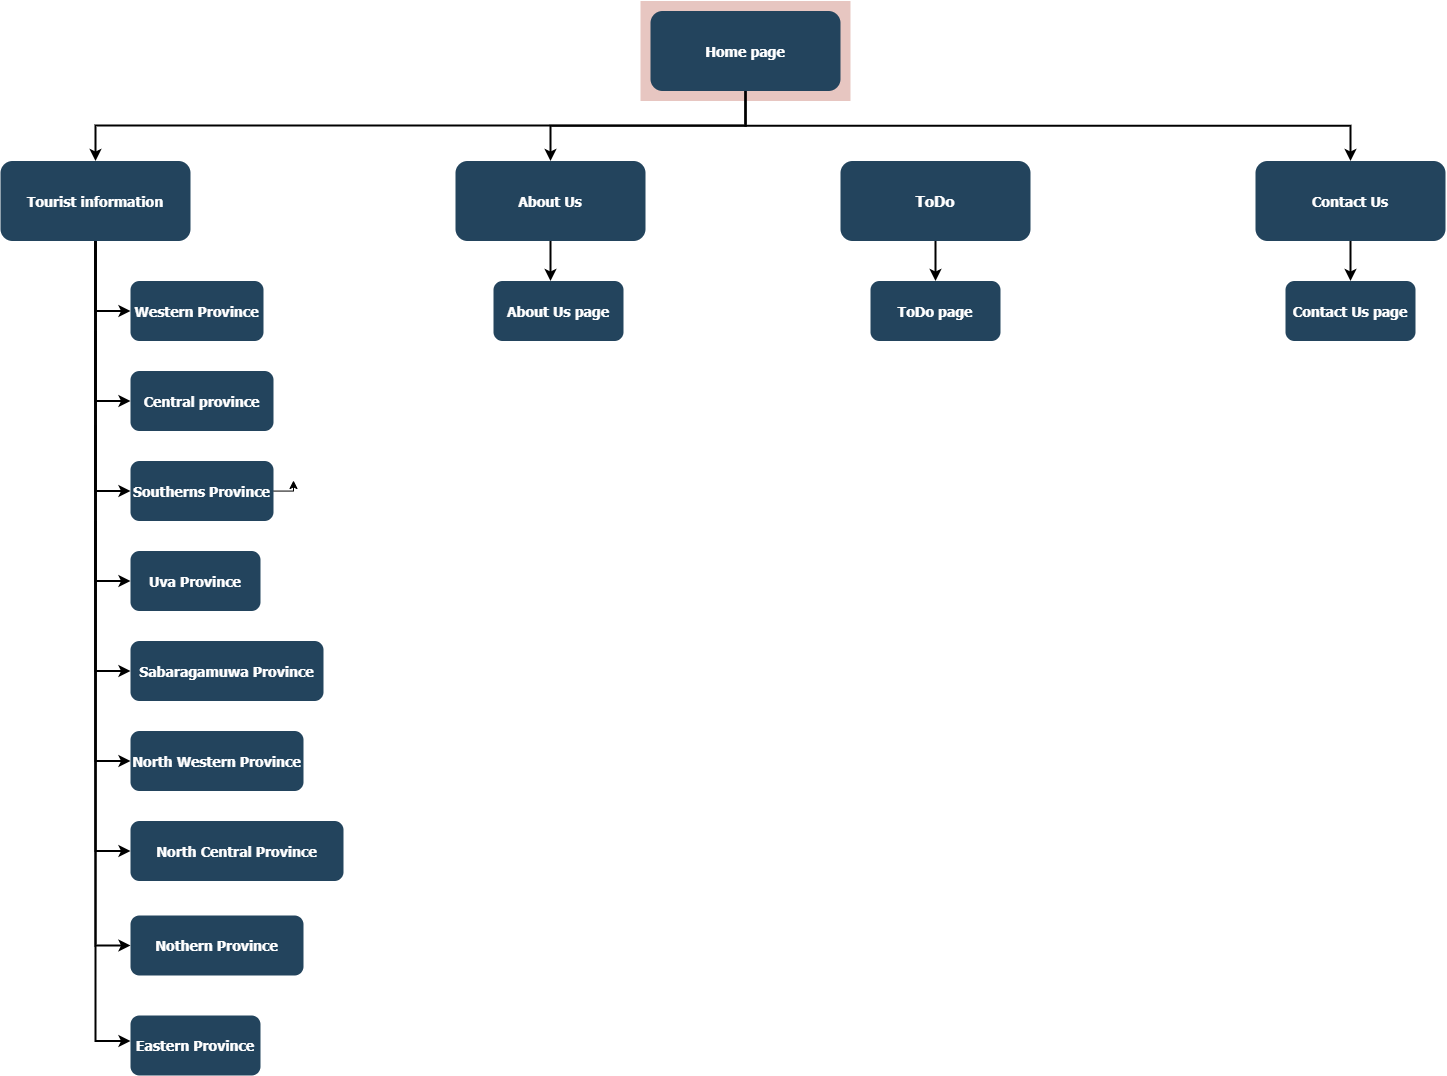

The diagram above was exported from draw.io. Its source (the exported page's mxGraphModel, read from the mxfile embedded in the PNG):
<mxGraphModel dx="1151" dy="847" grid="1" gridSize="10" guides="1" tooltips="1" connect="1" arrows="1" fold="1" page="1" pageScale="1.5" pageWidth="1169" pageHeight="827" background="none" math="0" shadow="0">
  <root>
    <mxCell id="0" />
    <mxCell id="1" parent="0" />
    <mxCell id="123" value="" style="fillColor=#AE4132;strokeColor=none;opacity=30;" parent="1" vertex="1">
      <mxGeometry x="747" y="175.50000000000003" width="210" height="99.99999999999994" as="geometry" />
    </mxCell>
    <mxCell id="2" value="Home page" style="rounded=1;fillColor=#23445D;gradientColor=none;strokeColor=none;fontColor=#FFFFFF;fontStyle=1;fontFamily=Tahoma;fontSize=14" parent="1" vertex="1">
      <mxGeometry x="757" y="185.5" width="190" height="80" as="geometry" />
    </mxCell>
    <mxCell id="4" value="Contact Us" style="rounded=1;fillColor=#23445D;gradientColor=none;strokeColor=none;fontColor=#FFFFFF;fontStyle=1;fontFamily=Tahoma;fontSize=14" parent="1" vertex="1">
      <mxGeometry x="1361.9999999999998" y="335.5" width="190" height="80" as="geometry" />
    </mxCell>
    <mxCell id="9" value="" style="edgeStyle=elbowEdgeStyle;elbow=vertical;strokeWidth=2;rounded=0" parent="1" source="2" target="4" edge="1">
      <mxGeometry x="337" y="215.5" width="100" height="100" as="geometry">
        <mxPoint x="337" y="315.5" as="sourcePoint" />
        <mxPoint x="437" y="215.5" as="targetPoint" />
      </mxGeometry>
    </mxCell>
    <mxCell id="10" value="ToDo" style="rounded=1;fillColor=#23445D;gradientColor=none;strokeColor=none;fontColor=#FFFFFF;fontStyle=1;fontFamily=Tahoma;fontSize=15;" parent="1" vertex="1">
      <mxGeometry x="947" y="335.5" width="190" height="80" as="geometry" />
    </mxCell>
    <mxCell id="12" value="About Us" style="rounded=1;fillColor=#23445D;gradientColor=none;strokeColor=none;fontColor=#FFFFFF;fontStyle=1;fontFamily=Tahoma;fontSize=14" parent="1" vertex="1">
      <mxGeometry x="561.9999999999999" y="335.5" width="190" height="80" as="geometry" />
    </mxCell>
    <mxCell id="13" value="Tourist information" style="rounded=1;fillColor=#23445D;gradientColor=none;strokeColor=none;fontColor=#FFFFFF;fontStyle=1;fontFamily=Tahoma;fontSize=14" parent="1" vertex="1">
      <mxGeometry x="107" y="335.5" width="190" height="80" as="geometry" />
    </mxCell>
    <mxCell id="14" value="North Central Province" style="rounded=1;fillColor=#23445D;gradientColor=none;strokeColor=none;fontColor=#FFFFFF;fontStyle=1;fontFamily=Tahoma;fontSize=14" parent="1" vertex="1">
      <mxGeometry x="237" y="995.5" width="213" height="60" as="geometry" />
    </mxCell>
    <mxCell id="15" value="Nothern Province" style="rounded=1;fillColor=#23445D;gradientColor=none;strokeColor=none;fontColor=#FFFFFF;fontStyle=1;fontFamily=Tahoma;fontSize=14" parent="1" vertex="1">
      <mxGeometry x="237" y="1090" width="173" height="60" as="geometry" />
    </mxCell>
    <mxCell id="16" value="Western Province" style="rounded=1;fillColor=#23445D;gradientColor=none;strokeColor=none;fontColor=#FFFFFF;fontStyle=1;fontFamily=Tahoma;fontSize=14" parent="1" vertex="1">
      <mxGeometry x="237" y="455.5" width="133" height="60" as="geometry" />
    </mxCell>
    <mxCell id="17" value="Central province " style="rounded=1;fillColor=#23445D;gradientColor=none;strokeColor=none;fontColor=#FFFFFF;fontStyle=1;fontFamily=Tahoma;fontSize=14" parent="1" vertex="1">
      <mxGeometry x="237" y="545.5" width="143" height="60" as="geometry" />
    </mxCell>
    <mxCell id="pV6_WBOX7-VPNepHmRfW-127" value="" style="edgeStyle=orthogonalEdgeStyle;rounded=0;orthogonalLoop=1;jettySize=auto;html=1;fontSize=15;" edge="1" parent="1" source="18">
      <mxGeometry relative="1" as="geometry">
        <mxPoint x="400.0000000000002" y="655.0000000000002" as="targetPoint" />
      </mxGeometry>
    </mxCell>
    <mxCell id="18" value="Southerns Province" style="rounded=1;fillColor=#23445D;gradientColor=none;strokeColor=none;fontColor=#FFFFFF;fontStyle=1;fontFamily=Tahoma;fontSize=14" parent="1" vertex="1">
      <mxGeometry x="237" y="635.5" width="143" height="60" as="geometry" />
    </mxCell>
    <mxCell id="19" value="Uva Province" style="rounded=1;fillColor=#23445D;gradientColor=none;strokeColor=none;fontColor=#FFFFFF;fontStyle=1;fontFamily=Tahoma;fontSize=14" parent="1" vertex="1">
      <mxGeometry x="237" y="725.5" width="130" height="60" as="geometry" />
    </mxCell>
    <mxCell id="20" value="Sabaragamuwa Province" style="rounded=1;fillColor=#23445D;gradientColor=none;strokeColor=none;fontColor=#FFFFFF;fontStyle=1;fontFamily=Tahoma;fontSize=14" parent="1" vertex="1">
      <mxGeometry x="237" y="815.5" width="193" height="60" as="geometry" />
    </mxCell>
    <mxCell id="23" value="North Western Province" style="rounded=1;fillColor=#23445D;gradientColor=none;strokeColor=none;fontColor=#FFFFFF;fontStyle=1;fontFamily=Tahoma;fontSize=14" parent="1" vertex="1">
      <mxGeometry x="237" y="905.5" width="173" height="60" as="geometry" />
    </mxCell>
    <mxCell id="33" value="About Us page" style="rounded=1;fillColor=#23445D;gradientColor=none;strokeColor=none;fontColor=#FFFFFF;fontStyle=1;fontFamily=Tahoma;fontSize=14" parent="1" vertex="1">
      <mxGeometry x="600" y="455.5" width="130" height="60" as="geometry" />
    </mxCell>
    <mxCell id="41" value="ToDo page" style="rounded=1;fillColor=#23445D;gradientColor=none;strokeColor=none;fontColor=#FFFFFF;fontStyle=1;fontFamily=Tahoma;fontSize=14" parent="1" vertex="1">
      <mxGeometry x="977" y="455.5" width="130" height="60" as="geometry" />
    </mxCell>
    <mxCell id="48" value="Contact Us page" style="rounded=1;fillColor=#23445D;gradientColor=none;strokeColor=none;fontColor=#FFFFFF;fontStyle=1;fontFamily=Tahoma;fontSize=14" parent="1" vertex="1">
      <mxGeometry x="1392" y="455.50000000000006" width="130" height="60" as="geometry" />
    </mxCell>
    <mxCell id="59" value="" style="edgeStyle=elbowEdgeStyle;elbow=vertical;strokeWidth=2;rounded=0" parent="1" source="2" target="12" edge="1">
      <mxGeometry x="347" y="225.5" width="100" height="100" as="geometry">
        <mxPoint x="861.9999999999999" y="275.5" as="sourcePoint" />
        <mxPoint x="1466.9999999999998" y="345.5" as="targetPoint" />
      </mxGeometry>
    </mxCell>
    <mxCell id="61" value="" style="edgeStyle=elbowEdgeStyle;elbow=vertical;strokeWidth=2;rounded=0" parent="1" source="2" target="13" edge="1">
      <mxGeometry x="-23" y="135.5" width="100" height="100" as="geometry">
        <mxPoint x="-23" y="235.5" as="sourcePoint" />
        <mxPoint x="77" y="135.5" as="targetPoint" />
        <Array as="points">
          <mxPoint x="450" y="300" />
          <mxPoint x="202" y="310" />
        </Array>
      </mxGeometry>
    </mxCell>
    <mxCell id="64" value="" style="edgeStyle=elbowEdgeStyle;elbow=horizontal;strokeWidth=2;rounded=0" parent="1" source="13" target="16" edge="1">
      <mxGeometry x="-23" y="135.5" width="100" height="100" as="geometry">
        <mxPoint x="-23" y="235.5" as="sourcePoint" />
        <mxPoint x="77" y="135.5" as="targetPoint" />
        <Array as="points">
          <mxPoint x="202" y="435.5" />
        </Array>
      </mxGeometry>
    </mxCell>
    <mxCell id="65" value="" style="edgeStyle=elbowEdgeStyle;elbow=horizontal;strokeWidth=2;rounded=0" parent="1" source="13" target="17" edge="1">
      <mxGeometry x="-23" y="135.5" width="100" height="100" as="geometry">
        <mxPoint x="-23" y="235.5" as="sourcePoint" />
        <mxPoint x="77" y="135.5" as="targetPoint" />
        <Array as="points">
          <mxPoint x="202" y="475.5" />
        </Array>
      </mxGeometry>
    </mxCell>
    <mxCell id="66" value="" style="edgeStyle=elbowEdgeStyle;elbow=horizontal;strokeWidth=2;rounded=0" parent="1" source="13" target="18" edge="1">
      <mxGeometry x="-23" y="135.5" width="100" height="100" as="geometry">
        <mxPoint x="-23" y="235.5" as="sourcePoint" />
        <mxPoint x="77" y="135.5" as="targetPoint" />
        <Array as="points">
          <mxPoint x="202" y="525.5" />
        </Array>
      </mxGeometry>
    </mxCell>
    <mxCell id="67" value="" style="edgeStyle=elbowEdgeStyle;elbow=horizontal;strokeWidth=2;rounded=0" parent="1" source="13" target="19" edge="1">
      <mxGeometry x="-23" y="135.5" width="100" height="100" as="geometry">
        <mxPoint x="-23" y="235.5" as="sourcePoint" />
        <mxPoint x="77" y="135.5" as="targetPoint" />
        <Array as="points">
          <mxPoint x="202" y="575.5" />
        </Array>
      </mxGeometry>
    </mxCell>
    <mxCell id="68" value="" style="edgeStyle=elbowEdgeStyle;elbow=horizontal;strokeWidth=2;rounded=0" parent="1" source="13" target="20" edge="1">
      <mxGeometry x="-23" y="135.5" width="100" height="100" as="geometry">
        <mxPoint x="-23" y="235.5" as="sourcePoint" />
        <mxPoint x="77" y="135.5" as="targetPoint" />
        <Array as="points">
          <mxPoint x="202" y="615.5" />
        </Array>
      </mxGeometry>
    </mxCell>
    <mxCell id="69" value="" style="edgeStyle=elbowEdgeStyle;elbow=horizontal;strokeWidth=2;rounded=0" parent="1" source="13" target="23" edge="1">
      <mxGeometry x="-23" y="135.5" width="100" height="100" as="geometry">
        <mxPoint x="-23" y="235.5" as="sourcePoint" />
        <mxPoint x="77" y="135.5" as="targetPoint" />
        <Array as="points">
          <mxPoint x="202" y="665.5" />
        </Array>
      </mxGeometry>
    </mxCell>
    <mxCell id="101" value="" style="edgeStyle=elbowEdgeStyle;elbow=vertical;strokeWidth=2;rounded=0" parent="1" source="12" edge="1">
      <mxGeometry x="-23" y="135.5" width="100" height="100" as="geometry">
        <mxPoint x="-23" y="235.5" as="sourcePoint" />
        <mxPoint x="657" y="455.5" as="targetPoint" />
      </mxGeometry>
    </mxCell>
    <mxCell id="103" value="" style="edgeStyle=elbowEdgeStyle;elbow=vertical;strokeWidth=2;rounded=0" parent="1" source="10" target="41" edge="1">
      <mxGeometry x="-23" y="135.5" width="100" height="100" as="geometry">
        <mxPoint x="-23" y="235.5" as="sourcePoint" />
        <mxPoint x="77" y="135.5" as="targetPoint" />
      </mxGeometry>
    </mxCell>
    <mxCell id="104" value="" style="edgeStyle=elbowEdgeStyle;elbow=vertical;strokeWidth=2;rounded=0" parent="1" source="4" target="48" edge="1">
      <mxGeometry x="-23" y="135.5" width="100" height="100" as="geometry">
        <mxPoint x="-23" y="235.5" as="sourcePoint" />
        <mxPoint x="77" y="135.5" as="targetPoint" />
      </mxGeometry>
    </mxCell>
    <mxCell id="pV6_WBOX7-VPNepHmRfW-123" value="" style="edgeStyle=elbowEdgeStyle;elbow=horizontal;strokeWidth=2;rounded=0" edge="1" parent="1">
      <mxGeometry x="-23" y="225.5" width="100" height="100" as="geometry">
        <mxPoint x="202" y="505.5" as="sourcePoint" />
        <mxPoint x="237" y="1025.5" as="targetPoint" />
        <Array as="points">
          <mxPoint x="202" y="1025.5" />
        </Array>
      </mxGeometry>
    </mxCell>
    <mxCell id="pV6_WBOX7-VPNepHmRfW-124" value="" style="edgeStyle=elbowEdgeStyle;elbow=horizontal;strokeWidth=2;rounded=0" edge="1" parent="1">
      <mxGeometry x="-23" y="320" width="100" height="100" as="geometry">
        <mxPoint x="202" y="600" as="sourcePoint" />
        <mxPoint x="237" y="1120.0000000000002" as="targetPoint" />
        <Array as="points">
          <mxPoint x="202" y="1120" />
        </Array>
      </mxGeometry>
    </mxCell>
    <mxCell id="pV6_WBOX7-VPNepHmRfW-125" value="Eastern Province" style="rounded=1;fillColor=#23445D;gradientColor=none;strokeColor=none;fontColor=#FFFFFF;fontStyle=1;fontFamily=Tahoma;fontSize=14" vertex="1" parent="1">
      <mxGeometry x="237" y="1190" width="130" height="60" as="geometry" />
    </mxCell>
    <mxCell id="pV6_WBOX7-VPNepHmRfW-126" value="" style="edgeStyle=elbowEdgeStyle;elbow=horizontal;strokeWidth=2;rounded=0" edge="1" parent="1">
      <mxGeometry x="-23" y="415.5" width="100" height="100" as="geometry">
        <mxPoint x="202" y="695.5" as="sourcePoint" />
        <mxPoint x="237" y="1215.5000000000002" as="targetPoint" />
        <Array as="points">
          <mxPoint x="202" y="1215.5" />
        </Array>
      </mxGeometry>
    </mxCell>
  </root>
</mxGraphModel>